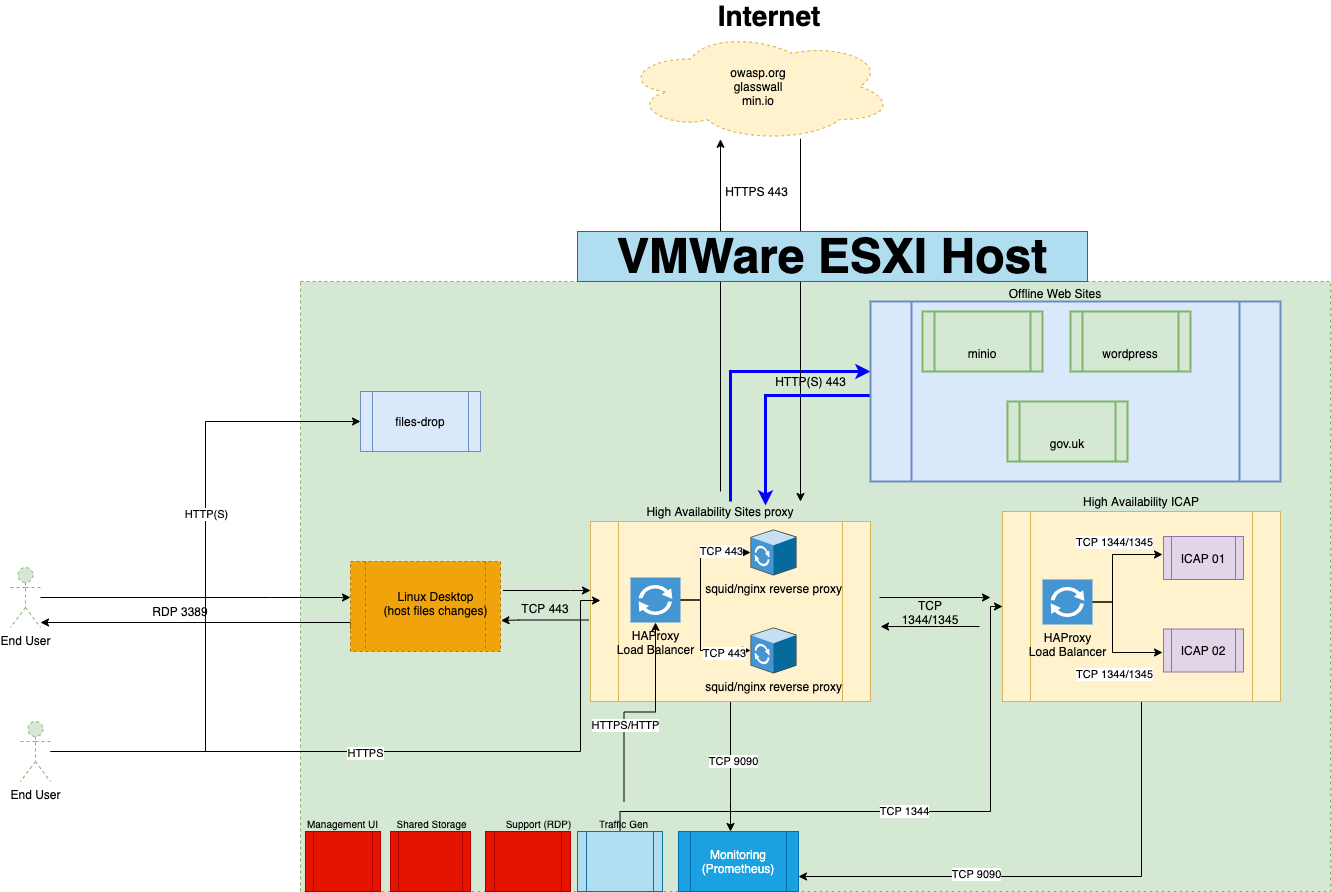

The diagram above was exported from draw.io. Its source (the exported page's mxGraphModel, read from the mxfile embedded in the PNG):
<mxGraphModel dx="786" dy="572" grid="1" gridSize="10" guides="1" tooltips="1" connect="1" arrows="1" fold="1" page="1" pageScale="1" pageWidth="850" pageHeight="1100" math="0" shadow="0">
  <root>
    <mxCell id="0" />
    <mxCell id="1" parent="0" />
    <mxCell id="fqUcU2yVLt3tOnCBSsue-7" value="" style="whiteSpace=wrap;html=1;dashed=1;fillColor=#d5e8d4;strokeColor=#82b366;" parent="1" vertex="1">
      <mxGeometry x="300" y="380" width="1030" height="610" as="geometry" />
    </mxCell>
    <mxCell id="fqUcU2yVLt3tOnCBSsue-23" style="edgeStyle=orthogonalEdgeStyle;rounded=0;orthogonalLoop=1;jettySize=auto;html=1;exitX=0;exitY=0.75;exitDx=0;exitDy=0;" parent="1" source="fqUcU2yVLt3tOnCBSsue-9" edge="1">
      <mxGeometry relative="1" as="geometry">
        <mxPoint x="340" y="721" as="sourcePoint" />
        <mxPoint x="40" y="721" as="targetPoint" />
        <Array as="points">
          <mxPoint x="350" y="721" />
        </Array>
      </mxGeometry>
    </mxCell>
    <mxCell id="fqUcU2yVLt3tOnCBSsue-9" value="" style="shape=process;whiteSpace=wrap;html=1;backgroundOutline=1;dashed=1;fillColor=#f0a30a;strokeColor=#BD7000;fontColor=#ffffff;" parent="1" vertex="1">
      <mxGeometry x="350" y="660" width="150" height="90" as="geometry" />
    </mxCell>
    <mxCell id="_jfXuPAGlmS39xxARNhN-6" value="" style="edgeStyle=orthogonalEdgeStyle;rounded=0;orthogonalLoop=1;jettySize=auto;html=1;" parent="1" edge="1">
      <mxGeometry relative="1" as="geometry">
        <mxPoint x="502.5" y="689" as="sourcePoint" />
        <mxPoint x="590" y="689" as="targetPoint" />
        <Array as="points">
          <mxPoint x="570" y="689" />
          <mxPoint x="570" y="689" />
        </Array>
      </mxGeometry>
    </mxCell>
    <mxCell id="fqUcU2yVLt3tOnCBSsue-10" value="Linux Desktop&lt;br&gt;(host files changes)" style="text;html=1;strokeColor=none;fillColor=none;align=center;verticalAlign=middle;whiteSpace=wrap;rounded=0;dashed=1;" parent="1" vertex="1">
      <mxGeometry x="367.5" y="692" width="135" height="20" as="geometry" />
    </mxCell>
    <mxCell id="fqUcU2yVLt3tOnCBSsue-19" style="edgeStyle=orthogonalEdgeStyle;rounded=0;orthogonalLoop=1;jettySize=auto;html=1;" parent="1" source="fqUcU2yVLt3tOnCBSsue-18" target="fqUcU2yVLt3tOnCBSsue-9" edge="1">
      <mxGeometry relative="1" as="geometry">
        <Array as="points">
          <mxPoint x="270" y="696" />
          <mxPoint x="270" y="696" />
        </Array>
      </mxGeometry>
    </mxCell>
    <mxCell id="fqUcU2yVLt3tOnCBSsue-18" value="End User" style="shape=umlActor;verticalLabelPosition=bottom;verticalAlign=top;html=1;outlineConnect=0;dashed=1;fillColor=#d5e8d4;strokeColor=#82b366;" parent="1" vertex="1">
      <mxGeometry x="10" y="666" width="30" height="60" as="geometry" />
    </mxCell>
    <mxCell id="fqUcU2yVLt3tOnCBSsue-24" value="RDP 3389" style="text;html=1;strokeColor=none;fillColor=none;align=center;verticalAlign=middle;whiteSpace=wrap;rounded=0;dashed=1;" parent="1" vertex="1">
      <mxGeometry x="140" y="700" width="80" height="20" as="geometry" />
    </mxCell>
    <mxCell id="_jfXuPAGlmS39xxARNhN-7" style="edgeStyle=orthogonalEdgeStyle;rounded=0;orthogonalLoop=1;jettySize=auto;html=1;entryX=1;entryY=0.75;entryDx=0;entryDy=0;" parent="1" edge="1">
      <mxGeometry relative="1" as="geometry">
        <mxPoint x="588" y="718.5" as="sourcePoint" />
        <mxPoint x="500.5" y="719" as="targetPoint" />
        <Array as="points">
          <mxPoint x="518" y="719" />
          <mxPoint x="518" y="719" />
        </Array>
      </mxGeometry>
    </mxCell>
    <mxCell id="_jfXuPAGlmS39xxARNhN-8" value="TCP 443" style="text;html=1;strokeColor=none;fillColor=none;align=center;verticalAlign=middle;whiteSpace=wrap;rounded=0;" parent="1" vertex="1">
      <mxGeometry x="520" y="697" width="50" height="20" as="geometry" />
    </mxCell>
    <mxCell id="_jfXuPAGlmS39xxARNhN-29" value="" style="edgeStyle=orthogonalEdgeStyle;rounded=0;orthogonalLoop=1;jettySize=auto;html=1;" parent="1" edge="1">
      <mxGeometry relative="1" as="geometry">
        <mxPoint x="879" y="696" as="sourcePoint" />
        <mxPoint x="990" y="696" as="targetPoint" />
      </mxGeometry>
    </mxCell>
    <mxCell id="NDg0iOr_Bdb4Iuhpm7rR-7" style="edgeStyle=orthogonalEdgeStyle;rounded=0;orthogonalLoop=1;jettySize=auto;html=1;" parent="1" source="_jfXuPAGlmS39xxARNhN-9" target="NDg0iOr_Bdb4Iuhpm7rR-6" edge="1">
      <mxGeometry relative="1" as="geometry">
        <Array as="points">
          <mxPoint x="730" y="900" />
          <mxPoint x="730" y="900" />
        </Array>
      </mxGeometry>
    </mxCell>
    <mxCell id="NDg0iOr_Bdb4Iuhpm7rR-11" value="TCP 9090" style="edgeLabel;html=1;align=center;verticalAlign=middle;resizable=0;points=[];" parent="NDg0iOr_Bdb4Iuhpm7rR-7" vertex="1" connectable="0">
      <mxGeometry x="-0.0923" y="2" relative="1" as="geometry">
        <mxPoint as="offset" />
      </mxGeometry>
    </mxCell>
    <mxCell id="NDg0iOr_Bdb4Iuhpm7rR-29" style="edgeStyle=orthogonalEdgeStyle;rounded=0;orthogonalLoop=1;jettySize=auto;html=1;fontSize=48;strokeWidth=3;strokeColor=#0000FF;" parent="1" source="_jfXuPAGlmS39xxARNhN-18" target="NDg0iOr_Bdb4Iuhpm7rR-19" edge="1">
      <mxGeometry relative="1" as="geometry">
        <Array as="points">
          <mxPoint x="730" y="470" />
        </Array>
      </mxGeometry>
    </mxCell>
    <mxCell id="_jfXuPAGlmS39xxARNhN-9" value="" style="shape=process;whiteSpace=wrap;html=1;backgroundOutline=1;fillColor=#fff2cc;strokeColor=#d6b656;" parent="1" vertex="1">
      <mxGeometry x="590" y="620" width="280" height="180" as="geometry" />
    </mxCell>
    <mxCell id="_jfXuPAGlmS39xxARNhN-14" style="edgeStyle=orthogonalEdgeStyle;rounded=0;orthogonalLoop=1;jettySize=auto;html=1;" parent="1" source="_jfXuPAGlmS39xxARNhN-10" target="_jfXuPAGlmS39xxARNhN-12" edge="1">
      <mxGeometry relative="1" as="geometry">
        <Array as="points">
          <mxPoint x="700" y="699" />
          <mxPoint x="700" y="651" />
        </Array>
      </mxGeometry>
    </mxCell>
    <mxCell id="_jfXuPAGlmS39xxARNhN-16" value="TCP 443" style="edgeLabel;html=1;align=center;verticalAlign=middle;resizable=0;points=[];" parent="_jfXuPAGlmS39xxARNhN-14" vertex="1" connectable="0">
      <mxGeometry x="0.4894" y="2" relative="1" as="geometry">
        <mxPoint as="offset" />
      </mxGeometry>
    </mxCell>
    <mxCell id="_jfXuPAGlmS39xxARNhN-15" style="edgeStyle=orthogonalEdgeStyle;rounded=0;orthogonalLoop=1;jettySize=auto;html=1;" parent="1" source="_jfXuPAGlmS39xxARNhN-10" target="_jfXuPAGlmS39xxARNhN-13" edge="1">
      <mxGeometry relative="1" as="geometry">
        <Array as="points">
          <mxPoint x="700" y="699" />
          <mxPoint x="700" y="749" />
        </Array>
      </mxGeometry>
    </mxCell>
    <mxCell id="_jfXuPAGlmS39xxARNhN-17" value="TCP 443" style="edgeLabel;html=1;align=center;verticalAlign=middle;resizable=0;points=[];" parent="_jfXuPAGlmS39xxARNhN-15" vertex="1" connectable="0">
      <mxGeometry x="0.5519" y="-2" relative="1" as="geometry">
        <mxPoint as="offset" />
      </mxGeometry>
    </mxCell>
    <mxCell id="_jfXuPAGlmS39xxARNhN-10" value="HAProxy&lt;br&gt;Load Balancer" style="pointerEvents=1;shadow=0;dashed=0;html=1;strokeColor=none;fillColor=#4495D1;labelPosition=center;verticalLabelPosition=bottom;verticalAlign=top;align=center;outlineConnect=0;shape=mxgraph.veeam.2d.proxy;" parent="1" vertex="1">
      <mxGeometry x="630" y="676" width="50" height="45" as="geometry" />
    </mxCell>
    <mxCell id="_jfXuPAGlmS39xxARNhN-12" value="squid/nginx reverse proxy" style="shadow=0;dashed=0;html=1;labelPosition=center;verticalLabelPosition=bottom;verticalAlign=top;align=center;outlineConnect=0;shape=mxgraph.veeam.3d.proxy;" parent="1" vertex="1">
      <mxGeometry x="750" y="628" width="46" height="46" as="geometry" />
    </mxCell>
    <mxCell id="_jfXuPAGlmS39xxARNhN-13" value="squid/nginx reverse proxy" style="shadow=0;dashed=0;html=1;labelPosition=center;verticalLabelPosition=bottom;verticalAlign=top;align=center;outlineConnect=0;shape=mxgraph.veeam.3d.proxy;" parent="1" vertex="1">
      <mxGeometry x="750" y="726" width="46" height="46" as="geometry" />
    </mxCell>
    <mxCell id="NDg0iOr_Bdb4Iuhpm7rR-4" style="edgeStyle=orthogonalEdgeStyle;rounded=0;orthogonalLoop=1;jettySize=auto;html=1;" parent="1" target="NDg0iOr_Bdb4Iuhpm7rR-1" edge="1">
      <mxGeometry relative="1" as="geometry">
        <mxPoint x="720" y="590" as="sourcePoint" />
        <Array as="points">
          <mxPoint x="720" y="320" />
          <mxPoint x="720" y="320" />
        </Array>
      </mxGeometry>
    </mxCell>
    <mxCell id="_jfXuPAGlmS39xxARNhN-18" value="High Availability Sites proxy" style="text;html=1;strokeColor=none;fillColor=none;align=center;verticalAlign=middle;whiteSpace=wrap;rounded=0;" parent="1" vertex="1">
      <mxGeometry x="630" y="600" width="180" height="20" as="geometry" />
    </mxCell>
    <mxCell id="_jfXuPAGlmS39xxARNhN-30" style="edgeStyle=orthogonalEdgeStyle;rounded=0;orthogonalLoop=1;jettySize=auto;html=1;entryX=1.004;entryY=0.628;entryDx=0;entryDy=0;entryPerimeter=0;" parent="1" edge="1">
      <mxGeometry relative="1" as="geometry">
        <mxPoint x="979" y="725" as="sourcePoint" />
        <mxPoint x="880.04" y="725.04" as="targetPoint" />
        <Array as="points">
          <mxPoint x="939" y="725" />
          <mxPoint x="939" y="725" />
        </Array>
      </mxGeometry>
    </mxCell>
    <mxCell id="NDg0iOr_Bdb4Iuhpm7rR-9" style="edgeStyle=orthogonalEdgeStyle;rounded=0;orthogonalLoop=1;jettySize=auto;html=1;entryX=1;entryY=0.75;entryDx=0;entryDy=0;" parent="1" source="_jfXuPAGlmS39xxARNhN-19" target="NDg0iOr_Bdb4Iuhpm7rR-6" edge="1">
      <mxGeometry relative="1" as="geometry">
        <Array as="points">
          <mxPoint x="1141" y="975" />
        </Array>
      </mxGeometry>
    </mxCell>
    <mxCell id="NDg0iOr_Bdb4Iuhpm7rR-10" value="TCP 9090" style="edgeLabel;html=1;align=center;verticalAlign=middle;resizable=0;points=[];" parent="NDg0iOr_Bdb4Iuhpm7rR-9" vertex="1" connectable="0">
      <mxGeometry x="0.3166" y="-3" relative="1" as="geometry">
        <mxPoint as="offset" />
      </mxGeometry>
    </mxCell>
    <mxCell id="_jfXuPAGlmS39xxARNhN-19" value="" style="shape=process;whiteSpace=wrap;html=1;backgroundOutline=1;fillColor=#fff2cc;strokeColor=#d6b656;" parent="1" vertex="1">
      <mxGeometry x="1002" y="610" width="278" height="190" as="geometry" />
    </mxCell>
    <mxCell id="_jfXuPAGlmS39xxARNhN-20" style="edgeStyle=orthogonalEdgeStyle;rounded=0;orthogonalLoop=1;jettySize=auto;html=1;" parent="1" source="_jfXuPAGlmS39xxARNhN-24" edge="1">
      <mxGeometry relative="1" as="geometry">
        <Array as="points">
          <mxPoint x="1112" y="701" />
          <mxPoint x="1112" y="653" />
        </Array>
        <mxPoint x="1162" y="653" as="targetPoint" />
      </mxGeometry>
    </mxCell>
    <mxCell id="_jfXuPAGlmS39xxARNhN-21" value="TCP 1344/1345" style="edgeLabel;html=1;align=center;verticalAlign=middle;resizable=0;points=[];" parent="_jfXuPAGlmS39xxARNhN-20" vertex="1" connectable="0">
      <mxGeometry x="0.4894" y="2" relative="1" as="geometry">
        <mxPoint x="-19.5" y="-11" as="offset" />
      </mxGeometry>
    </mxCell>
    <mxCell id="_jfXuPAGlmS39xxARNhN-22" style="edgeStyle=orthogonalEdgeStyle;rounded=0;orthogonalLoop=1;jettySize=auto;html=1;" parent="1" source="_jfXuPAGlmS39xxARNhN-24" edge="1">
      <mxGeometry relative="1" as="geometry">
        <Array as="points">
          <mxPoint x="1112" y="701" />
          <mxPoint x="1112" y="751" />
        </Array>
        <mxPoint x="1162" y="751" as="targetPoint" />
      </mxGeometry>
    </mxCell>
    <mxCell id="_jfXuPAGlmS39xxARNhN-23" value="TCP 1344/1345" style="edgeLabel;html=1;align=center;verticalAlign=middle;resizable=0;points=[];" parent="_jfXuPAGlmS39xxARNhN-22" vertex="1" connectable="0">
      <mxGeometry x="0.5519" y="-2" relative="1" as="geometry">
        <mxPoint x="-22.5" y="19" as="offset" />
      </mxGeometry>
    </mxCell>
    <mxCell id="_jfXuPAGlmS39xxARNhN-24" value="HAProxy&lt;br&gt;Load Balancer" style="pointerEvents=1;shadow=0;dashed=0;html=1;strokeColor=none;fillColor=#4495D1;labelPosition=center;verticalLabelPosition=bottom;verticalAlign=top;align=center;outlineConnect=0;shape=mxgraph.veeam.2d.proxy;" parent="1" vertex="1">
      <mxGeometry x="1042" y="678" width="50" height="45" as="geometry" />
    </mxCell>
    <mxCell id="_jfXuPAGlmS39xxARNhN-27" value="High Availability ICAP" style="text;html=1;strokeColor=none;fillColor=none;align=center;verticalAlign=middle;whiteSpace=wrap;rounded=0;" parent="1" vertex="1">
      <mxGeometry x="1051" y="590" width="180" height="20" as="geometry" />
    </mxCell>
    <mxCell id="_jfXuPAGlmS39xxARNhN-31" value="TCP 1344/1345" style="text;html=1;strokeColor=none;fillColor=none;align=center;verticalAlign=middle;whiteSpace=wrap;rounded=0;" parent="1" vertex="1">
      <mxGeometry x="910" y="701" width="40" height="20" as="geometry" />
    </mxCell>
    <mxCell id="_jfXuPAGlmS39xxARNhN-33" value="ICAP 01" style="shape=process;whiteSpace=wrap;html=1;backgroundOutline=1;fillColor=#e1d5e7;strokeColor=#9673a6;" parent="1" vertex="1">
      <mxGeometry x="1163" y="635" width="80" height="43" as="geometry" />
    </mxCell>
    <mxCell id="_jfXuPAGlmS39xxARNhN-34" value="ICAP 02" style="shape=process;whiteSpace=wrap;html=1;backgroundOutline=1;fillColor=#e1d5e7;strokeColor=#9673a6;" parent="1" vertex="1">
      <mxGeometry x="1163" y="727.5" width="80" height="43" as="geometry" />
    </mxCell>
    <mxCell id="NDg0iOr_Bdb4Iuhpm7rR-3" style="edgeStyle=orthogonalEdgeStyle;rounded=0;orthogonalLoop=1;jettySize=auto;html=1;" parent="1" source="NDg0iOr_Bdb4Iuhpm7rR-1" edge="1">
      <mxGeometry relative="1" as="geometry">
        <mxPoint x="800" y="600" as="targetPoint" />
        <Array as="points">
          <mxPoint x="800" y="600" />
        </Array>
      </mxGeometry>
    </mxCell>
    <mxCell id="NDg0iOr_Bdb4Iuhpm7rR-1" value="owasp.org&lt;br&gt;glasswall&lt;br&gt;min.io" style="ellipse;shape=cloud;whiteSpace=wrap;html=1;dashed=1;fillColor=#fff2cc;strokeColor=#d6b656;" parent="1" vertex="1">
      <mxGeometry x="623" y="130" width="270" height="110" as="geometry" />
    </mxCell>
    <mxCell id="NDg0iOr_Bdb4Iuhpm7rR-2" value="&lt;b&gt;&lt;font style=&quot;font-size: 28px&quot;&gt;Internet&lt;/font&gt;&lt;/b&gt;" style="text;html=1;strokeColor=none;fillColor=none;align=center;verticalAlign=middle;whiteSpace=wrap;rounded=0;" parent="1" vertex="1">
      <mxGeometry x="718" y="100" width="102" height="30" as="geometry" />
    </mxCell>
    <mxCell id="NDg0iOr_Bdb4Iuhpm7rR-5" value="HTTPS 443" style="text;html=1;align=center;verticalAlign=middle;resizable=0;points=[];autosize=1;" parent="1" vertex="1">
      <mxGeometry x="716" y="280" width="80" height="20" as="geometry" />
    </mxCell>
    <mxCell id="NDg0iOr_Bdb4Iuhpm7rR-6" value="Monitoring&lt;br&gt;(Prometheus)" style="shape=process;whiteSpace=wrap;html=1;backgroundOutline=1;fillColor=#1ba1e2;strokeColor=#006EAF;fontColor=#ffffff;" parent="1" vertex="1">
      <mxGeometry x="678" y="930" width="120" height="60" as="geometry" />
    </mxCell>
    <mxCell id="NDg0iOr_Bdb4Iuhpm7rR-12" value="VMWare ESXI Host" style="text;html=1;strokeColor=#10739e;fillColor=#b1ddf0;align=center;verticalAlign=middle;whiteSpace=wrap;rounded=0;fontStyle=1;fontSize=48;" parent="1" vertex="1">
      <mxGeometry x="577" y="330" width="510" height="50" as="geometry" />
    </mxCell>
    <mxCell id="NDg0iOr_Bdb4Iuhpm7rR-13" value="" style="shape=process;whiteSpace=wrap;html=1;backgroundOutline=1;fontSize=48;fillColor=#e51400;strokeColor=#B20000;fontColor=#ffffff;" parent="1" vertex="1">
      <mxGeometry x="305" y="930" width="75" height="60" as="geometry" />
    </mxCell>
    <mxCell id="NDg0iOr_Bdb4Iuhpm7rR-14" value="" style="shape=process;whiteSpace=wrap;html=1;backgroundOutline=1;fontSize=48;fillColor=#e51400;strokeColor=#B20000;fontColor=#ffffff;" parent="1" vertex="1">
      <mxGeometry x="390" y="930" width="80" height="60" as="geometry" />
    </mxCell>
    <mxCell id="NDg0iOr_Bdb4Iuhpm7rR-15" value="" style="shape=process;whiteSpace=wrap;html=1;backgroundOutline=1;fontSize=48;fillColor=#e51400;strokeColor=#B20000;fontColor=#ffffff;" parent="1" vertex="1">
      <mxGeometry x="485" y="930" width="85" height="60" as="geometry" />
    </mxCell>
    <mxCell id="NDg0iOr_Bdb4Iuhpm7rR-16" value="&lt;font style=&quot;font-size: 10px&quot;&gt;Management UI&lt;/font&gt;" style="text;html=1;strokeColor=none;fillColor=none;align=center;verticalAlign=middle;whiteSpace=wrap;rounded=0;fontSize=48;strokeWidth=2;" parent="1" vertex="1">
      <mxGeometry x="304" y="900" width="77" height="20" as="geometry" />
    </mxCell>
    <mxCell id="NDg0iOr_Bdb4Iuhpm7rR-17" value="&lt;span style=&quot;font-size: 10px&quot;&gt;Shared Storage&lt;/span&gt;" style="text;html=1;strokeColor=none;fillColor=none;align=center;verticalAlign=middle;whiteSpace=wrap;rounded=0;fontSize=48;strokeWidth=2;" parent="1" vertex="1">
      <mxGeometry x="393" y="900" width="77" height="20" as="geometry" />
    </mxCell>
    <mxCell id="NDg0iOr_Bdb4Iuhpm7rR-18" value="&lt;span style=&quot;font-size: 10px&quot;&gt;Support (RDP)&lt;/span&gt;" style="text;html=1;strokeColor=none;fillColor=none;align=center;verticalAlign=middle;whiteSpace=wrap;rounded=0;fontSize=48;strokeWidth=2;" parent="1" vertex="1">
      <mxGeometry x="500" y="900" width="77" height="20" as="geometry" />
    </mxCell>
    <mxCell id="NDg0iOr_Bdb4Iuhpm7rR-28" style="edgeStyle=orthogonalEdgeStyle;rounded=0;orthogonalLoop=1;jettySize=auto;html=1;fontSize=48;strokeWidth=3;strokeColor=#0000FF;" parent="1" edge="1">
      <mxGeometry relative="1" as="geometry">
        <mxPoint x="870" y="494" as="sourcePoint" />
        <mxPoint x="765" y="604" as="targetPoint" />
        <Array as="points">
          <mxPoint x="765" y="494" />
        </Array>
      </mxGeometry>
    </mxCell>
    <mxCell id="NDg0iOr_Bdb4Iuhpm7rR-19" value="" style="shape=process;whiteSpace=wrap;html=1;backgroundOutline=1;strokeWidth=2;fontSize=48;fillColor=#dae8fc;strokeColor=#6c8ebf;" parent="1" vertex="1">
      <mxGeometry x="870" y="400" width="410" height="180" as="geometry" />
    </mxCell>
    <mxCell id="NDg0iOr_Bdb4Iuhpm7rR-24" value="&lt;font style=&quot;font-size: 12px&quot;&gt;Offline Web Sites&lt;/font&gt;" style="text;html=1;strokeColor=none;fillColor=none;align=center;verticalAlign=middle;whiteSpace=wrap;rounded=0;fontSize=48;" parent="1" vertex="1">
      <mxGeometry x="990" y="370" width="130" height="20" as="geometry" />
    </mxCell>
    <mxCell id="NDg0iOr_Bdb4Iuhpm7rR-25" value="&lt;font style=&quot;font-size: 12px&quot;&gt;minio&lt;/font&gt;" style="shape=process;whiteSpace=wrap;html=1;backgroundOutline=1;strokeWidth=2;fontSize=48;fillColor=#d5e8d4;strokeColor=#82b366;" parent="1" vertex="1">
      <mxGeometry x="922" y="410" width="120" height="60" as="geometry" />
    </mxCell>
    <mxCell id="NDg0iOr_Bdb4Iuhpm7rR-26" value="&lt;font style=&quot;font-size: 12px&quot;&gt;wordpress&lt;/font&gt;" style="shape=process;whiteSpace=wrap;html=1;backgroundOutline=1;strokeWidth=2;fontSize=48;fillColor=#d5e8d4;strokeColor=#82b366;" parent="1" vertex="1">
      <mxGeometry x="1070" y="410" width="120" height="60" as="geometry" />
    </mxCell>
    <mxCell id="NDg0iOr_Bdb4Iuhpm7rR-27" value="&lt;font style=&quot;font-size: 12px&quot;&gt;gov.uk&lt;/font&gt;" style="shape=process;whiteSpace=wrap;html=1;backgroundOutline=1;strokeWidth=2;fontSize=48;fillColor=#d5e8d4;strokeColor=#82b366;" parent="1" vertex="1">
      <mxGeometry x="1007" y="500" width="120" height="60" as="geometry" />
    </mxCell>
    <mxCell id="NDg0iOr_Bdb4Iuhpm7rR-30" value="HTTP(S) 443" style="text;html=1;align=center;verticalAlign=middle;resizable=0;points=[];autosize=1;" parent="1" vertex="1">
      <mxGeometry x="765" y="470" width="90" height="20" as="geometry" />
    </mxCell>
    <mxCell id="rDGC0HNnFa9bHbyeQWXB-5" value="TCP 1344" style="edgeStyle=orthogonalEdgeStyle;rounded=0;orthogonalLoop=1;jettySize=auto;html=1;entryX=0;entryY=0.5;entryDx=0;entryDy=0;" edge="1" parent="1" source="rDGC0HNnFa9bHbyeQWXB-1" target="_jfXuPAGlmS39xxARNhN-19">
      <mxGeometry relative="1" as="geometry">
        <Array as="points">
          <mxPoint x="620" y="910" />
          <mxPoint x="990" y="910" />
          <mxPoint x="990" y="705" />
        </Array>
      </mxGeometry>
    </mxCell>
    <mxCell id="rDGC0HNnFa9bHbyeQWXB-1" value="" style="shape=process;whiteSpace=wrap;html=1;backgroundOutline=1;fontSize=48;fillColor=#b1ddf0;strokeColor=#10739e;" vertex="1" parent="1">
      <mxGeometry x="577" y="930" width="85" height="60" as="geometry" />
    </mxCell>
    <mxCell id="rDGC0HNnFa9bHbyeQWXB-3" style="edgeStyle=orthogonalEdgeStyle;rounded=0;orthogonalLoop=1;jettySize=auto;html=1;" edge="1" parent="1" source="rDGC0HNnFa9bHbyeQWXB-2" target="_jfXuPAGlmS39xxARNhN-10">
      <mxGeometry relative="1" as="geometry" />
    </mxCell>
    <mxCell id="rDGC0HNnFa9bHbyeQWXB-4" value="HTTPS/HTTP" style="edgeLabel;html=1;align=center;verticalAlign=middle;resizable=0;points=[];" vertex="1" connectable="0" parent="rDGC0HNnFa9bHbyeQWXB-3">
      <mxGeometry x="-0.2684" relative="1" as="geometry">
        <mxPoint x="1" as="offset" />
      </mxGeometry>
    </mxCell>
    <mxCell id="rDGC0HNnFa9bHbyeQWXB-2" value="&lt;span style=&quot;font-size: 10px&quot;&gt;Traffic Gen&lt;/span&gt;" style="text;html=1;strokeColor=none;fillColor=none;align=center;verticalAlign=middle;whiteSpace=wrap;rounded=0;fontSize=48;strokeWidth=2;" vertex="1" parent="1">
      <mxGeometry x="585" y="900" width="77" height="20" as="geometry" />
    </mxCell>
    <mxCell id="rDGC0HNnFa9bHbyeQWXB-7" style="edgeStyle=orthogonalEdgeStyle;rounded=0;orthogonalLoop=1;jettySize=auto;html=1;" edge="1" parent="1" source="rDGC0HNnFa9bHbyeQWXB-6">
      <mxGeometry relative="1" as="geometry">
        <mxPoint x="600" y="699" as="targetPoint" />
        <Array as="points">
          <mxPoint x="580" y="850" />
          <mxPoint x="580" y="699" />
        </Array>
      </mxGeometry>
    </mxCell>
    <mxCell id="rDGC0HNnFa9bHbyeQWXB-8" value="HTTPS" style="edgeLabel;html=1;align=center;verticalAlign=middle;resizable=0;points=[];" vertex="1" connectable="0" parent="rDGC0HNnFa9bHbyeQWXB-7">
      <mxGeometry x="-0.1053" y="-1" relative="1" as="geometry">
        <mxPoint as="offset" />
      </mxGeometry>
    </mxCell>
    <mxCell id="rDGC0HNnFa9bHbyeQWXB-12" style="edgeStyle=orthogonalEdgeStyle;rounded=0;orthogonalLoop=1;jettySize=auto;html=1;entryX=0;entryY=0.5;entryDx=0;entryDy=0;" edge="1" parent="1" source="rDGC0HNnFa9bHbyeQWXB-6" target="rDGC0HNnFa9bHbyeQWXB-11">
      <mxGeometry relative="1" as="geometry" />
    </mxCell>
    <mxCell id="rDGC0HNnFa9bHbyeQWXB-13" value="HTTP(S)" style="edgeLabel;html=1;align=center;verticalAlign=middle;resizable=0;points=[];" vertex="1" connectable="0" parent="rDGC0HNnFa9bHbyeQWXB-12">
      <mxGeometry x="0.2281" relative="1" as="geometry">
        <mxPoint as="offset" />
      </mxGeometry>
    </mxCell>
    <mxCell id="rDGC0HNnFa9bHbyeQWXB-6" value="End User" style="shape=umlActor;verticalLabelPosition=bottom;verticalAlign=top;html=1;outlineConnect=0;dashed=1;fillColor=#d5e8d4;strokeColor=#82b366;" vertex="1" parent="1">
      <mxGeometry x="20" y="820" width="30" height="60" as="geometry" />
    </mxCell>
    <mxCell id="rDGC0HNnFa9bHbyeQWXB-11" value="files-drop" style="shape=process;whiteSpace=wrap;html=1;backgroundOutline=1;fillColor=#dae8fc;strokeColor=#6c8ebf;" vertex="1" parent="1">
      <mxGeometry x="360" y="490" width="120" height="60" as="geometry" />
    </mxCell>
  </root>
</mxGraphModel>